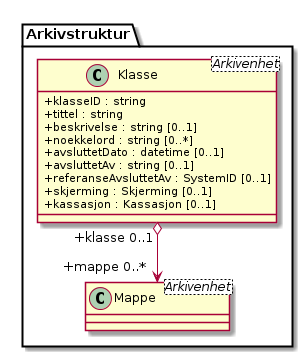

The diagram above was rendered by PlantUML. Its source (embedded in the PNG):
@startuml
skinparam classAttributeIconSize 0
'FIXME dropped caption "class Fig06_Multiplisitet"
class Arkivstruktur.Klasse <Arkivenhet> {
  +klasseID : string
  +tittel : string
  +beskrivelse : string [0..1]
  +noekkelord : string [0..*]
  +avsluttetDato : datetime [0..1]
  +avsluttetAv : string [0..1]
  +referanseAvsluttetAv : SystemID [0..1]
  +skjerming : Skjerming [0..1]
  +kassasjon : Kassasjon [0..1]
}
class Arkivstruktur.Mappe <Arkivenhet>

Arkivstruktur.Klasse "+klasse 0..1" o--> "+mappe 0..*" Arkivstruktur.Mappe
@enduml